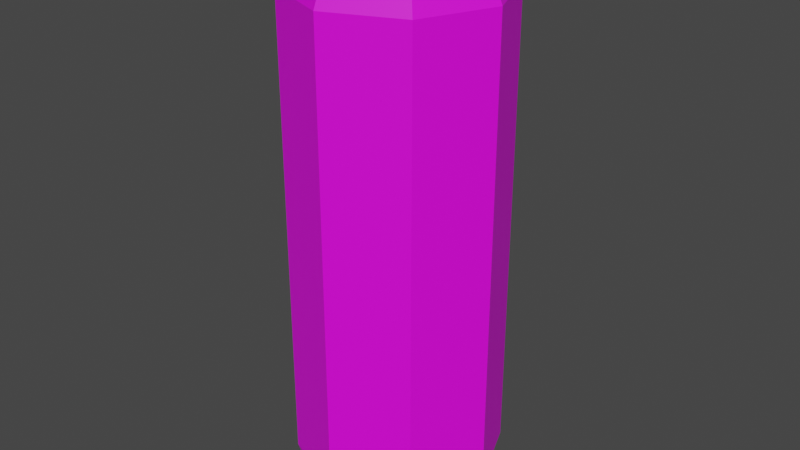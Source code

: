 # Source: Monster.blend  (saved by Blender 3.6.11; exported with 4.5.12 LTS)
import bpy
from mathutils import Matrix  # noqa: F401  (used for matrix-valued properties, if any)

bpy.ops.wm.read_factory_settings(use_empty=True)
scene = bpy.context.scene
scene.name = 'Scene'

# ---- collections
col_collection = bpy.data.collections.new('Collection'); scene.collection.children.link(col_collection)

# ---- images (referenced by path relative to the original .blend; pixels are not part of the script)
import os
ASSET_DIR = os.environ.get("B2B_ASSET_DIR", "")  # directory of the original .blend (textures are referenced by path, not embedded)
HERE = os.path.dirname(os.path.abspath(__file__))  # packed textures are extracted next to this script under _unpacked/

def load_image(name, relpath, width, height, colorspace="sRGB"):
    """Load a texture the original file referenced (path relative to the .blend, or extracted next to this script)."""
    p = next((c for c in (os.path.join(HERE, relpath), os.path.join(ASSET_DIR, relpath)) if relpath and os.path.exists(c)), "")
    if p:
        img = bpy.data.images.load(p, check_existing=True)
        img.name = name
    else:  # same state as the original file: an image datablock whose file is absent (Cycles renders it pink)
        img = bpy.data.images.new(name, width, height)
        img.source = "FILE"
        img.filepath = "//" + (relpath or name)
    img.colorspace_settings.name = colorspace
    return img
img_initialshadinggroup_albedo_jpeg = load_image('initialShadingGroup_albedo.jpeg', 'initialShadingGroup_albedo.jpeg', 1024, 1024, 'sRGB')

# ---- materials (node trees are filled in below, after node groups)
mat_monster = bpy.data.materials.new('Monster')
mat_monster.use_transparent_shadow = False
mat_material_001 = bpy.data.materials.new('Material.001')
mat_material_001.use_transparent_shadow = False

# ---- material node trees
mat_monster.use_nodes = True; mat_monster.node_tree.nodes.clear()
_N = mat_monster.node_tree.nodes; _L = mat_monster.node_tree.links
n0 = _N.new('ShaderNodeBsdfPrincipled'); n0.name = 'Principled BSDF'; n0.location = (10, 300)
n0.distribution = 'GGX'
n0.subsurface_method = 'RANDOM_WALK_SKIN'
n0.inputs[3].default_value = 1.45
n0.inputs[27].default_value = (0.0, 0.0, 0.0, 1.0)
n0.inputs[28].default_value = 1.0
n1 = _N.new('ShaderNodeOutputMaterial'); n1.name = 'Material Output'; n1.location = (300, 300)
n2 = _N.new('ShaderNodeTexImage'); n2.name = 'Image Texture'; n2.location = (-280, 270)
n2.image = img_initialshadinggroup_albedo_jpeg
n2.interpolation = 'Closest'
_L.new(n0.outputs[0], n1.inputs[0])
_L.new(n2.outputs[0], n0.inputs[0])
n1.is_active_output = True
mat_material_001.use_nodes = True; mat_material_001.node_tree.nodes.clear()
_N = mat_material_001.node_tree.nodes; _L = mat_material_001.node_tree.links
n0 = _N.new('ShaderNodeBsdfPrincipled'); n0.name = 'Principled BSDF'; n0.location = (10, 300)
n0.distribution = 'GGX'
n0.subsurface_method = 'RANDOM_WALK_SKIN'
n0.inputs[0].default_value = (0.2143, 1.0, 0.221, 1.0)
n0.inputs[3].default_value = 1.45
n0.inputs[27].default_value = (0.0, 0.0, 0.0, 1.0)
n0.inputs[28].default_value = 1.0
n1 = _N.new('ShaderNodeOutputMaterial'); n1.name = 'Material Output'; n1.location = (300, 300)
_L.new(n0.outputs[0], n1.inputs[0])
n1.is_active_output = True

# ---- world
world_world = bpy.data.worlds.new('World'); scene.world = world_world
world_world.use_nodes = True; world_world.node_tree.nodes.clear()
_N = world_world.node_tree.nodes; _L = world_world.node_tree.links
n0 = _N.new('ShaderNodeOutputWorld'); n0.name = 'World Output'; n0.location = (300, 300)
n1 = _N.new('ShaderNodeBackground'); n1.name = 'Background'; n1.location = (10, 300)
n1.inputs[0].default_value = (0.05088, 0.05088, 0.05088, 1.0)
_L.new(n1.outputs[0], n0.inputs[0])
n0.is_active_output = True
world_world.color = (0.05088, 0.05088, 0.05088)
world_world.use_sun_shadow = False
world_world.sun_shadow_jitter_overblur = 0.0

# ---- meshes
me_cylinder = bpy.data.meshes.new('Cylinder')
me_cylinder.from_pydata([(0.0, 1.0, 0.3333), (0.0, 1.0, 4.863), (0.7071, 0.7071, 0.3333), (0.7071, 0.7071, 4.863), (1.0, -4.371e-08, 0.3333), (1.0, -4.371e-08, 4.863), (0.7071, -0.7071, 0.3333), (0.7071, -0.7071, 4.863), (-8.742e-08, -1.0, 0.3333), (-8.742e-08, -1.0, 4.863), (-0.7071, -0.7071, 0.3333), (-0.7071, -0.7071, 4.863), (-1.0, 1.192e-08, 0.3333), (-1.0, 1.192e-08, 4.863), (-0.7071, 0.7071, 0.3333), (-0.7071, 0.7071, 4.863), (-2.393e-09, 0.9, 2.98e-08), (0.6364, 0.6364, 2.98e-08), (0.9, -4.033e-08, 2.98e-08), (0.6364, -0.6364, 2.98e-08), (-8.107e-08, -0.9, 2.98e-08), (-0.6364, -0.6364, 2.98e-08), (-0.9, 9.739e-09, 2.98e-08), (-0.6364, 0.6364, 2.98e-08), (5.688e-08, 0.8, 5.333), (0.5657, 0.5657, 5.333), (0.8, -3.696e-08, 5.333), (0.5657, -0.5657, 5.333), (-1.306e-08, -0.8, 5.333), (-0.5657, -0.5657, 5.333), (-0.8, 7.553e-09, 5.333), (-0.5657, 0.5657, 5.333)], [], [(0, 1, 3, 2), (2, 3, 5, 4), (4, 5, 7, 6), (6, 7, 9, 8), (8, 9, 11, 10), (10, 11, 13, 12), (9, 7, 27, 28), (12, 13, 15, 14), (14, 15, 1, 0), (14, 0, 16, 23), (16, 17, 18, 19, 20, 21, 22, 23), (0, 2, 17, 16), (4, 6, 19, 18), (10, 12, 22, 21), (6, 8, 20, 19), (12, 14, 23, 22), (2, 4, 18, 17), (8, 10, 21, 20), (25, 24, 31, 30, 29, 28, 27, 26), (15, 13, 30, 31), (5, 3, 25, 26), (11, 9, 28, 29), (1, 15, 31, 24), (3, 1, 24, 25), (7, 5, 26, 27), (13, 11, 29, 30)])
_uv = me_cylinder.uv_layers.new(name='UVMap')
_uv.uv.foreach_set('vector', [0.2184, 0.3698, 0.2184, 0.927, 0.1126, 0.927, 0.1126, 0.3698, 0.1126, 0.37, 0.1126, 0.9276, 0.006876, 0.9276, 0.006876, 0.37, 0.8528, 0.3698, 0.8528, 0.927, 0.747, 0.927, 0.747, 0.3698, 0.747, 0.37, 0.747, 0.9276, 0.6413, 0.9276, 0.6413, 0.37, 0.6413, 0.3698, 0.6413, 0.927, 0.5356, 0.927, 0.5356, 0.3698, 0.5357, 0.37, 0.5357, 0.9276, 0.43, 0.9276, 0.43, 0.37, 0.1126, 0.9276, 0.2184, 0.9276, 0.2078, 0.9728, 0.1232, 0.9728, 0.4298, 0.3698, 0.4298, 0.927, 0.3241, 0.927, 0.3241, 0.3698, 0.3237, 0.37, 0.3237, 0.9276, 0.2184, 0.9276, 0.2184, 0.37, 0.1577, 0.2285, 0.1307, 0.2429, 0.1258, 0.2304, 0.1501, 0.2175, 0.1089, 0.1045, 0.1391, 0.07425, 0.182, 0.07425, 0.2123, 0.1045, 0.2123, 0.1474, 0.182, 0.1776, 0.1391, 0.1776, 0.1089, 0.1474, 0.1306, 0.2429, 0.1035, 0.2573, 0.09867, 0.2449, 0.1231, 0.2319, 0.239, 0.1851, 0.2119, 0.1996, 0.207, 0.1872, 0.2314, 0.1742, 0.1036, 0.2574, 0.07648, 0.2718, 0.07158, 0.2593, 0.09596, 0.2463, 0.07648, 0.2718, 0.04939, 0.2862, 0.04448, 0.2738, 0.06887, 0.2608, 0.1848, 0.214, 0.1577, 0.2284, 0.1529, 0.216, 0.1772, 0.203, 0.04939, 0.2862, 0.0223, 0.3007, 0.01739, 0.2882, 0.04177, 0.2752, 0.2119, 0.1996, 0.1848, 0.214, 0.1799, 0.2016, 0.2043, 0.1886, 0.5746, 0.1741, 0.5746, 0.08949, 0.6344, 0.02967, 0.719, 0.02967, 0.7788, 0.08949, 0.7788, 0.1741, 0.719, 0.2339, 0.6344, 0.2339, 0.5356, 0.927, 0.6413, 0.927, 0.6307, 0.9727, 0.5461, 0.9727, 0.006876, 0.9276, 0.1126, 0.9276, 0.102, 0.9728, 0.01745, 0.9728, 0.6413, 0.927, 0.747, 0.927, 0.7365, 0.9727, 0.6519, 0.9727, 0.43, 0.9276, 0.5354, 0.9276, 0.5248, 0.9728, 0.4405, 0.9728, 0.3241, 0.927, 0.4298, 0.927, 0.4193, 0.9727, 0.3347, 0.9727, 0.747, 0.927, 0.8528, 0.927, 0.8422, 0.9727, 0.7576, 0.9727, 0.2184, 0.9276, 0.3241, 0.9276, 0.3135, 0.9728, 0.2289, 0.9728])
me_cylinder.materials.append(mat_monster)
me_cylinder.use_remesh_fix_poles = True
me_cylinder.use_remesh_preserve_attributes = False
me_cylinder.update()
me_cube_001 = bpy.data.meshes.new('Cube.001')
me_cube_001.from_pydata([(-1.0, -0.649, -0.2162), (-1.0, -0.649, 0.2162), (-1.0, 0.649, -0.2162), (-1.0, 0.649, 0.2162), (1.0, -0.649, -0.2162), (1.0, -0.649, 0.2162), (1.0, 0.649, -0.2162), (1.0, 0.649, 0.2162)], [], [(0, 1, 3, 2), (2, 3, 7, 6), (6, 7, 5, 4), (4, 5, 1, 0), (2, 6, 4, 0), (7, 3, 1, 5)])
_uv = me_cube_001.uv_layers.new(name='UVMap')
_uv.uv.foreach_set('vector', [0.375, 0.0, 0.625, 0.0, 0.625, 0.25, 0.375, 0.25, 0.375, 0.25, 0.625, 0.25, 0.625, 0.5, 0.375, 0.5, 0.375, 0.5, 0.625, 0.5, 0.625, 0.75, 0.375, 0.75, 0.375, 0.75, 0.625, 0.75, 0.625, 1.0, 0.375, 1.0, 0.125, 0.5, 0.375, 0.5, 0.375, 0.75, 0.125, 0.75, 0.625, 0.5, 0.875, 0.5, 0.875, 0.75, 0.625, 0.75])
me_cube_001.materials.append(mat_material_001)
me_cube_001.use_remesh_fix_poles = True
me_cube_001.use_remesh_preserve_attributes = False
me_cube_001.update()

# ---- objects
ob_cylinder = bpy.data.objects.new('Cylinder', me_cylinder)
ob_cube = bpy.data.objects.new('Cube', me_cube_001)

# ---- transforms, parenting, visibility, modifiers, constraints
ob_cylinder.location = (0.0, 0.0, 0.0)
ob_cylinder.scale = (3.0, 3.0, 3.0)
ob_cube.location = (0.2798, 0.04829, 15.92)
ob_cube.rotation_euler = (0.0, -0.0, 0.2936)
ob_cube.scale = (0.88, 0.8015, 1.095)

# ---- collection membership
col_collection.objects.link(ob_cylinder)
col_collection.objects.link(ob_cube)

# ---- scene / render settings (as saved in the file)
scene.frame_start = 1; scene.frame_end = 250; scene.frame_set(0)
scene.render.engine = 'BLENDER_EEVEE_NEXT'
scene.cycles.sampling_pattern = 'TABULATED_SOBOL'
scene.cycles.use_light_tree = False
scene.view_settings.view_transform = 'Filmic'
bpy.context.view_layer.update()

# ---- added for rendering (the .blend has no active camera and no usable light): camera, sun
cam_auto = bpy.data.cameras.new('AutoCamera')
cam_auto.lens = 50.0
cam_auto.sensor_width = 36.0
cam_auto.clip_end = 1000.0
ob_auto_camera = bpy.data.objects.new('AutoCamera', cam_auto)
scene.collection.objects.link(ob_auto_camera)
ob_auto_camera.location = (16.8882, -20.2659, 21.5911)
ob_auto_camera.rotation_euler = (1.09748, -7.21219e-08, 0.694738)
scene.camera = ob_auto_camera
light_auto_sun = bpy.data.lights.new('AutoSun', 'SUN')
light_auto_sun.energy = 3.0
light_auto_sun.angle = 0.0523599
ob_auto_sun = bpy.data.objects.new('AutoSun', light_auto_sun)
scene.collection.objects.link(ob_auto_sun)
ob_auto_sun.rotation_euler = (0.872665, 0.174533, 0.523599)
bpy.context.view_layer.update()
